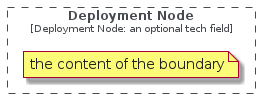

The diagram above was rendered by PlantUML. Its source (embedded in the PNG):
@startuml
' configures the library
!global $INCLUSION_MODE="local"
!global $LIB_BASE_LOCATION="../.."
' loads the library
!include $LIB_BASE_LOCATION/bootstrap.puml
' loads the c4model bootstrap
include('c4model/bootstrap')
' loads the DeploymentNodeBoundary element
include('c4model/Boundary/DeploymentNodeBoundary')
DeploymentNodeBoundary('deployment_node_boundary', 'Deployment Node', 'an optional tech field') {
  note as note
  the content of the boundary
  end note
}
@enduml